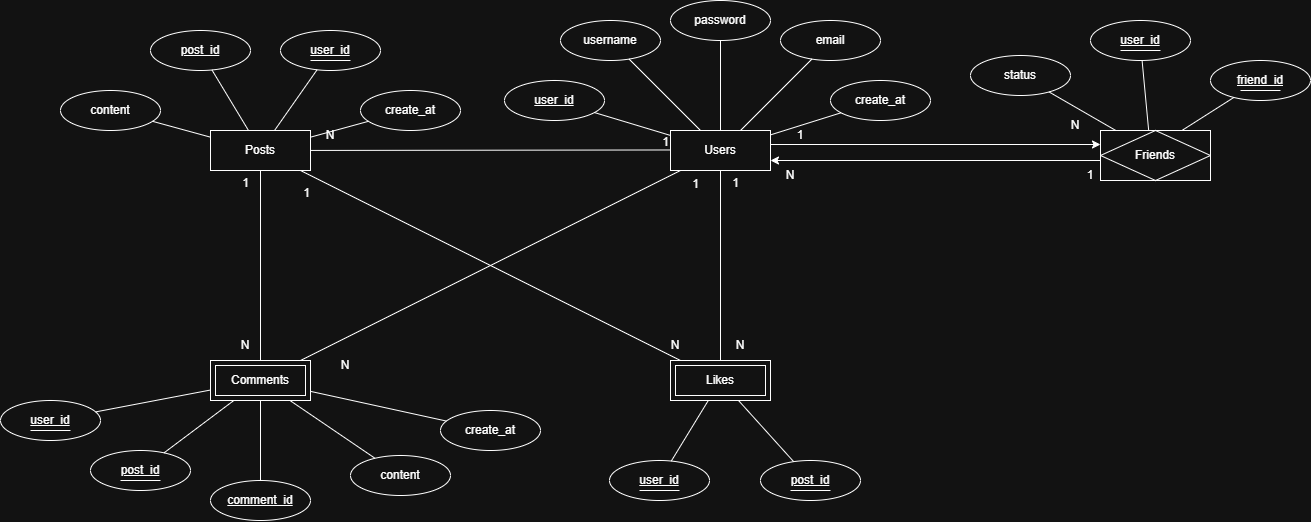

The diagram above was exported from draw.io. Its source (the exported page's mxGraphModel, read from the mxfile embedded in the PNG):
<mxGraphModel dx="2316" dy="803" grid="1" gridSize="10" guides="1" tooltips="1" connect="1" arrows="1" fold="1" page="1" pageScale="1" pageWidth="827" pageHeight="1169" math="0" shadow="0">
  <root>
    <mxCell id="0" />
    <mxCell id="1" parent="0" />
    <mxCell id="I4CY77qak5ac0nRlR4nT-1" parent="1" style="whiteSpace=wrap;html=1;align=center;" value="Users" vertex="1">
      <mxGeometry height="40" width="100" x="380" y="260" as="geometry" />
    </mxCell>
    <mxCell id="I4CY77qak5ac0nRlR4nT-2" parent="1" style="whiteSpace=wrap;html=1;align=center;" value="Posts" vertex="1">
      <mxGeometry height="40" width="100" x="-80" y="260" as="geometry" />
    </mxCell>
    <mxCell id="I4CY77qak5ac0nRlR4nT-6" parent="1" style="shape=ext;margin=3;double=1;whiteSpace=wrap;html=1;align=center;" value="Likes" vertex="1">
      <mxGeometry height="40" width="100" x="380" y="490" as="geometry" />
    </mxCell>
    <mxCell id="I4CY77qak5ac0nRlR4nT-7" parent="1" style="shape=ext;margin=3;double=1;whiteSpace=wrap;html=1;align=center;" value="Comments" vertex="1">
      <mxGeometry height="40" width="100" x="-80" y="490" as="geometry" />
    </mxCell>
    <mxCell id="I4CY77qak5ac0nRlR4nT-9" parent="1" style="ellipse;whiteSpace=wrap;html=1;align=center;fontStyle=4;" value="user_id" vertex="1">
      <mxGeometry height="40" width="100" x="214" y="210" as="geometry" />
    </mxCell>
    <mxCell id="I4CY77qak5ac0nRlR4nT-12" parent="1" style="ellipse;whiteSpace=wrap;html=1;align=center;" value="username" vertex="1">
      <mxGeometry height="40" width="100" x="270" y="150" as="geometry" />
    </mxCell>
    <mxCell id="I4CY77qak5ac0nRlR4nT-13" parent="1" style="ellipse;whiteSpace=wrap;html=1;align=center;" value="password" vertex="1">
      <mxGeometry height="40" width="100" x="380" y="130" as="geometry" />
    </mxCell>
    <mxCell id="I4CY77qak5ac0nRlR4nT-14" parent="1" style="ellipse;whiteSpace=wrap;html=1;align=center;" value="email" vertex="1">
      <mxGeometry height="40" width="100" x="490" y="150" as="geometry" />
    </mxCell>
    <mxCell id="I4CY77qak5ac0nRlR4nT-15" parent="1" style="ellipse;whiteSpace=wrap;html=1;align=center;" value="create_at" vertex="1">
      <mxGeometry height="40" width="100" x="540" y="210" as="geometry" />
    </mxCell>
    <mxCell id="I4CY77qak5ac0nRlR4nT-16" parent="1" style="ellipse;whiteSpace=wrap;html=1;align=center;fontStyle=4;" value="post_id" vertex="1">
      <mxGeometry height="40" width="100" x="-140" y="160" as="geometry" />
    </mxCell>
    <mxCell id="I4CY77qak5ac0nRlR4nT-17" parent="1" style="ellipse;whiteSpace=wrap;html=1;align=center;" value="content" vertex="1">
      <mxGeometry height="40" width="100" x="-230" y="220" as="geometry" />
    </mxCell>
    <mxCell id="I4CY77qak5ac0nRlR4nT-18" parent="1" style="ellipse;whiteSpace=wrap;html=1;align=center;fontStyle=4;" value="user_id" vertex="1">
      <mxGeometry height="40" width="100" x="-10" y="160" as="geometry" />
    </mxCell>
    <mxCell id="I4CY77qak5ac0nRlR4nT-19" edge="1" parent="1" style="endArrow=none;html=1;rounded=0;" value="">
      <mxGeometry relative="1" as="geometry">
        <mxPoint x="20" y="190" as="sourcePoint" />
        <mxPoint x="60" y="190" as="targetPoint" />
      </mxGeometry>
    </mxCell>
    <mxCell id="I4CY77qak5ac0nRlR4nT-22" parent="1" style="ellipse;whiteSpace=wrap;html=1;align=center;" value="create_at" vertex="1">
      <mxGeometry height="40" width="100" x="70" y="220" as="geometry" />
    </mxCell>
    <mxCell id="I4CY77qak5ac0nRlR4nT-23" parent="1" style="ellipse;whiteSpace=wrap;html=1;align=center;fontStyle=4;" value="user_id" vertex="1">
      <mxGeometry height="40" width="100" x="800" y="150" as="geometry" />
    </mxCell>
    <mxCell id="I4CY77qak5ac0nRlR4nT-24" edge="1" parent="1" style="endArrow=none;html=1;rounded=0;" value="">
      <mxGeometry relative="1" as="geometry">
        <mxPoint x="830" y="180" as="sourcePoint" />
        <mxPoint x="870" y="180" as="targetPoint" />
      </mxGeometry>
    </mxCell>
    <mxCell id="I4CY77qak5ac0nRlR4nT-25" parent="1" style="ellipse;whiteSpace=wrap;html=1;align=center;fontStyle=4;" value="friend_id" vertex="1">
      <mxGeometry height="40" width="100" x="920" y="190" as="geometry" />
    </mxCell>
    <mxCell id="I4CY77qak5ac0nRlR4nT-26" edge="1" parent="1" style="endArrow=none;html=1;rounded=0;" value="">
      <mxGeometry relative="1" as="geometry">
        <mxPoint x="950" y="220" as="sourcePoint" />
        <mxPoint x="990" y="220" as="targetPoint" />
      </mxGeometry>
    </mxCell>
    <mxCell id="I4CY77qak5ac0nRlR4nT-27" parent="1" style="ellipse;whiteSpace=wrap;html=1;align=center;" value="status" vertex="1">
      <mxGeometry height="40" width="100" x="680" y="185" as="geometry" />
    </mxCell>
    <mxCell id="I4CY77qak5ac0nRlR4nT-28" parent="1" style="ellipse;whiteSpace=wrap;html=1;align=center;fontStyle=4;" value="comment_id" vertex="1">
      <mxGeometry height="40" width="100" x="-80" y="610" as="geometry" />
    </mxCell>
    <mxCell id="I4CY77qak5ac0nRlR4nT-31" parent="1" style="ellipse;whiteSpace=wrap;html=1;align=center;fontStyle=4;" value="post_id" vertex="1">
      <mxGeometry height="40" width="100" x="-200" y="580" as="geometry" />
    </mxCell>
    <mxCell id="I4CY77qak5ac0nRlR4nT-32" edge="1" parent="1" style="endArrow=none;html=1;rounded=0;" value="">
      <mxGeometry relative="1" as="geometry">
        <mxPoint x="-170" y="610" as="sourcePoint" />
        <mxPoint x="-130" y="610" as="targetPoint" />
      </mxGeometry>
    </mxCell>
    <mxCell id="I4CY77qak5ac0nRlR4nT-33" parent="1" style="ellipse;whiteSpace=wrap;html=1;align=center;fontStyle=4;" value="user_id" vertex="1">
      <mxGeometry height="40" width="100" x="-290" y="530" as="geometry" />
    </mxCell>
    <mxCell id="I4CY77qak5ac0nRlR4nT-34" edge="1" parent="1" style="endArrow=none;html=1;rounded=0;" value="">
      <mxGeometry relative="1" as="geometry">
        <mxPoint x="-260" y="560" as="sourcePoint" />
        <mxPoint x="-220" y="560" as="targetPoint" />
      </mxGeometry>
    </mxCell>
    <mxCell id="I4CY77qak5ac0nRlR4nT-35" parent="1" style="ellipse;whiteSpace=wrap;html=1;align=center;" value="content" vertex="1">
      <mxGeometry height="40" width="100" x="60" y="585" as="geometry" />
    </mxCell>
    <mxCell id="I4CY77qak5ac0nRlR4nT-37" parent="1" style="ellipse;whiteSpace=wrap;html=1;align=center;" value="create_at" vertex="1">
      <mxGeometry height="40" width="100" x="150" y="540" as="geometry" />
    </mxCell>
    <mxCell id="I4CY77qak5ac0nRlR4nT-38" parent="1" style="ellipse;whiteSpace=wrap;html=1;align=center;fontStyle=4;" value="post_id" vertex="1">
      <mxGeometry height="40" width="100" x="470" y="590" as="geometry" />
    </mxCell>
    <mxCell id="I4CY77qak5ac0nRlR4nT-39" edge="1" parent="1" style="endArrow=none;html=1;rounded=0;" value="">
      <mxGeometry relative="1" as="geometry">
        <mxPoint x="500" y="620" as="sourcePoint" />
        <mxPoint x="540" y="620" as="targetPoint" />
      </mxGeometry>
    </mxCell>
    <mxCell id="I4CY77qak5ac0nRlR4nT-40" parent="1" style="ellipse;whiteSpace=wrap;html=1;align=center;fontStyle=4;" value="user_id" vertex="1">
      <mxGeometry height="40" width="100" x="319" y="590" as="geometry" />
    </mxCell>
    <mxCell id="I4CY77qak5ac0nRlR4nT-41" edge="1" parent="1" style="endArrow=none;html=1;rounded=0;" value="">
      <mxGeometry relative="1" as="geometry">
        <mxPoint x="349" y="620" as="sourcePoint" />
        <mxPoint x="389" y="620" as="targetPoint" />
      </mxGeometry>
    </mxCell>
    <mxCell id="I4CY77qak5ac0nRlR4nT-42" edge="1" parent="1" source="I4CY77qak5ac0nRlR4nT-2" style="endArrow=none;html=1;rounded=0;" value="">
      <mxGeometry relative="1" as="geometry">
        <mxPoint x="220" y="279.47" as="sourcePoint" />
        <mxPoint x="380" y="279.47" as="targetPoint" />
      </mxGeometry>
    </mxCell>
    <mxCell id="I4CY77qak5ac0nRlR4nT-43" connectable="0" parent="I4CY77qak5ac0nRlR4nT-42" style="resizable=0;html=1;whiteSpace=wrap;align=right;verticalAlign=bottom;" value="1" vertex="1">
      <mxGeometry relative="1" x="1" as="geometry" />
    </mxCell>
    <mxCell id="I4CY77qak5ac0nRlR4nT-46" parent="1" style="text;html=1;whiteSpace=wrap;strokeColor=none;fillColor=none;align=center;verticalAlign=middle;rounded=0;autosize=1;resizable=0;" value="N" vertex="1">
      <mxGeometry height="30" width="30" x="25" y="250" as="geometry" />
    </mxCell>
    <mxCell id="I4CY77qak5ac0nRlR4nT-49" parent="1" style="text;html=1;whiteSpace=wrap;strokeColor=none;fillColor=none;align=center;verticalAlign=middle;rounded=0;autosize=1;resizable=0;" value="N" vertex="1">
      <mxGeometry height="30" width="30" x="770" y="240" as="geometry" />
    </mxCell>
    <mxCell id="I4CY77qak5ac0nRlR4nT-50" edge="1" parent="1" source="I4CY77qak5ac0nRlR4nT-6" style="endArrow=none;html=1;rounded=0;" target="I4CY77qak5ac0nRlR4nT-1" value="">
      <mxGeometry relative="1" as="geometry">
        <mxPoint x="300" y="270.53" as="sourcePoint" />
        <mxPoint x="660" y="270" as="targetPoint" />
      </mxGeometry>
    </mxCell>
    <mxCell id="I4CY77qak5ac0nRlR4nT-51" connectable="0" parent="I4CY77qak5ac0nRlR4nT-50" style="resizable=0;html=1;whiteSpace=wrap;align=right;verticalAlign=bottom;" value="1" vertex="1">
      <mxGeometry relative="1" x="1" as="geometry">
        <mxPoint x="20" y="21" as="offset" />
      </mxGeometry>
    </mxCell>
    <mxCell id="I4CY77qak5ac0nRlR4nT-52" parent="1" style="text;html=1;whiteSpace=wrap;strokeColor=none;fillColor=none;align=center;verticalAlign=middle;rounded=0;autosize=1;resizable=0;" value="N" vertex="1">
      <mxGeometry height="30" width="30" x="435" y="460" as="geometry" />
    </mxCell>
    <mxCell id="I4CY77qak5ac0nRlR4nT-53" edge="1" parent="1" source="I4CY77qak5ac0nRlR4nT-7" style="endArrow=none;html=1;rounded=0;" target="I4CY77qak5ac0nRlR4nT-1" value="">
      <mxGeometry relative="1" as="geometry">
        <mxPoint x="440" y="500" as="sourcePoint" />
        <mxPoint x="440" y="310" as="targetPoint" />
      </mxGeometry>
    </mxCell>
    <mxCell id="I4CY77qak5ac0nRlR4nT-54" connectable="0" parent="I4CY77qak5ac0nRlR4nT-53" style="resizable=0;html=1;whiteSpace=wrap;align=right;verticalAlign=bottom;" value="1" vertex="1">
      <mxGeometry relative="1" x="1" as="geometry">
        <mxPoint x="20" y="21" as="offset" />
      </mxGeometry>
    </mxCell>
    <mxCell id="I4CY77qak5ac0nRlR4nT-55" parent="1" style="text;html=1;whiteSpace=wrap;strokeColor=none;fillColor=none;align=center;verticalAlign=middle;rounded=0;autosize=1;resizable=0;" value="N" vertex="1">
      <mxGeometry height="30" width="30" x="40" y="480" as="geometry" />
    </mxCell>
    <mxCell id="I4CY77qak5ac0nRlR4nT-56" edge="1" parent="1" style="endArrow=none;html=1;rounded=0;" value="">
      <mxGeometry relative="1" as="geometry">
        <mxPoint x="-30" y="490" as="sourcePoint" />
        <mxPoint x="-30" y="300" as="targetPoint" />
      </mxGeometry>
    </mxCell>
    <mxCell id="I4CY77qak5ac0nRlR4nT-57" connectable="0" parent="I4CY77qak5ac0nRlR4nT-56" style="resizable=0;html=1;whiteSpace=wrap;align=right;verticalAlign=bottom;" value="1" vertex="1">
      <mxGeometry relative="1" x="1" as="geometry">
        <mxPoint x="-10" y="21" as="offset" />
      </mxGeometry>
    </mxCell>
    <mxCell id="I4CY77qak5ac0nRlR4nT-58" parent="1" style="text;html=1;whiteSpace=wrap;strokeColor=none;fillColor=none;align=center;verticalAlign=middle;rounded=0;autosize=1;resizable=0;" value="N" vertex="1">
      <mxGeometry height="30" width="30" x="-60" y="460" as="geometry" />
    </mxCell>
    <mxCell id="I4CY77qak5ac0nRlR4nT-59" edge="1" parent="1" source="I4CY77qak5ac0nRlR4nT-6" style="endArrow=none;html=1;rounded=0;" target="I4CY77qak5ac0nRlR4nT-2" value="">
      <mxGeometry relative="1" as="geometry">
        <mxPoint x="110" y="620" as="sourcePoint" />
        <mxPoint x="490" y="430" as="targetPoint" />
      </mxGeometry>
    </mxCell>
    <mxCell id="I4CY77qak5ac0nRlR4nT-60" connectable="0" parent="I4CY77qak5ac0nRlR4nT-59" style="resizable=0;html=1;whiteSpace=wrap;align=right;verticalAlign=bottom;" value="1" vertex="1">
      <mxGeometry relative="1" x="1" as="geometry">
        <mxPoint x="10" y="30" as="offset" />
      </mxGeometry>
    </mxCell>
    <mxCell id="I4CY77qak5ac0nRlR4nT-61" parent="1" style="text;html=1;whiteSpace=wrap;strokeColor=none;fillColor=none;align=center;verticalAlign=middle;rounded=0;autosize=1;resizable=0;" value="N" vertex="1">
      <mxGeometry height="30" width="30" x="370" y="460" as="geometry" />
    </mxCell>
    <mxCell id="I4CY77qak5ac0nRlR4nT-62" edge="1" parent="1" source="I4CY77qak5ac0nRlR4nT-17" style="endArrow=none;html=1;rounded=0;" target="I4CY77qak5ac0nRlR4nT-2" value="">
      <mxGeometry relative="1" as="geometry">
        <mxPoint x="340" y="370" as="sourcePoint" />
        <mxPoint x="500" y="370" as="targetPoint" />
      </mxGeometry>
    </mxCell>
    <mxCell id="I4CY77qak5ac0nRlR4nT-63" edge="1" parent="1" source="I4CY77qak5ac0nRlR4nT-16" style="endArrow=none;html=1;rounded=0;" target="I4CY77qak5ac0nRlR4nT-2" value="">
      <mxGeometry relative="1" as="geometry">
        <mxPoint x="-20" y="280" as="sourcePoint" />
        <mxPoint x="38" y="296" as="targetPoint" />
      </mxGeometry>
    </mxCell>
    <mxCell id="I4CY77qak5ac0nRlR4nT-64" edge="1" parent="1" source="I4CY77qak5ac0nRlR4nT-18" style="endArrow=none;html=1;rounded=0;" target="I4CY77qak5ac0nRlR4nT-2" value="">
      <mxGeometry relative="1" as="geometry">
        <mxPoint x="-30" y="280" as="sourcePoint" />
        <mxPoint x="7" y="341" as="targetPoint" />
      </mxGeometry>
    </mxCell>
    <mxCell id="I4CY77qak5ac0nRlR4nT-65" edge="1" parent="1" source="I4CY77qak5ac0nRlR4nT-22" style="endArrow=none;html=1;rounded=0;" target="I4CY77qak5ac0nRlR4nT-2" value="">
      <mxGeometry relative="1" as="geometry">
        <mxPoint x="-20" y="280" as="sourcePoint" />
        <mxPoint x="17" y="341" as="targetPoint" />
      </mxGeometry>
    </mxCell>
    <mxCell id="I4CY77qak5ac0nRlR4nT-66" edge="1" parent="1" source="I4CY77qak5ac0nRlR4nT-15" style="endArrow=none;html=1;rounded=0;" target="I4CY77qak5ac0nRlR4nT-1" value="">
      <mxGeometry relative="1" as="geometry">
        <mxPoint x="48" y="280" as="sourcePoint" />
        <mxPoint x="-10" y="296" as="targetPoint" />
      </mxGeometry>
    </mxCell>
    <mxCell id="I4CY77qak5ac0nRlR4nT-67" edge="1" parent="1" source="I4CY77qak5ac0nRlR4nT-1" style="endArrow=none;html=1;rounded=0;" target="I4CY77qak5ac0nRlR4nT-9" value="">
      <mxGeometry relative="1" as="geometry">
        <mxPoint x="478" y="280" as="sourcePoint" />
        <mxPoint x="420" y="296" as="targetPoint" />
      </mxGeometry>
    </mxCell>
    <mxCell id="I4CY77qak5ac0nRlR4nT-68" edge="1" parent="1" source="I4CY77qak5ac0nRlR4nT-1" style="endArrow=none;html=1;rounded=0;" target="I4CY77qak5ac0nRlR4nT-12" value="">
      <mxGeometry relative="1" as="geometry">
        <mxPoint x="506" y="303" as="sourcePoint" />
        <mxPoint x="430" y="280" as="targetPoint" />
      </mxGeometry>
    </mxCell>
    <mxCell id="I4CY77qak5ac0nRlR4nT-69" edge="1" parent="1" source="I4CY77qak5ac0nRlR4nT-1" style="endArrow=none;html=1;rounded=0;" target="I4CY77qak5ac0nRlR4nT-13" value="">
      <mxGeometry relative="1" as="geometry">
        <mxPoint x="496" y="293" as="sourcePoint" />
        <mxPoint x="420" y="270" as="targetPoint" />
      </mxGeometry>
    </mxCell>
    <mxCell id="I4CY77qak5ac0nRlR4nT-70" edge="1" parent="1" source="I4CY77qak5ac0nRlR4nT-14" style="endArrow=none;html=1;rounded=0;" target="I4CY77qak5ac0nRlR4nT-1" value="">
      <mxGeometry relative="1" as="geometry">
        <mxPoint x="496" y="293" as="sourcePoint" />
        <mxPoint x="420" y="270" as="targetPoint" />
      </mxGeometry>
    </mxCell>
    <mxCell id="I4CY77qak5ac0nRlR4nT-71" edge="1" parent="1" style="endArrow=none;html=1;rounded=0;" target="I4CY77qak5ac0nRlR4nT-27" value="">
      <mxGeometry relative="1" as="geometry">
        <mxPoint x="825.3289813746542" y="260" as="sourcePoint" />
        <mxPoint x="680" y="270" as="targetPoint" />
      </mxGeometry>
    </mxCell>
    <mxCell id="I4CY77qak5ac0nRlR4nT-72" edge="1" parent="1" style="endArrow=none;html=1;rounded=0;" target="I4CY77qak5ac0nRlR4nT-23" value="">
      <mxGeometry relative="1" as="geometry">
        <mxPoint x="858.1657967682922" y="260" as="sourcePoint" />
        <mxPoint x="850" y="290" as="targetPoint" />
      </mxGeometry>
    </mxCell>
    <mxCell id="I4CY77qak5ac0nRlR4nT-73" edge="1" parent="1" style="endArrow=none;html=1;rounded=0;" target="I4CY77qak5ac0nRlR4nT-25" value="">
      <mxGeometry relative="1" as="geometry">
        <mxPoint x="891.4057993138422" y="260" as="sourcePoint" />
        <mxPoint x="1030" y="280" as="targetPoint" />
      </mxGeometry>
    </mxCell>
    <mxCell id="I4CY77qak5ac0nRlR4nT-74" edge="1" parent="1" source="I4CY77qak5ac0nRlR4nT-7" style="endArrow=none;html=1;rounded=0;" target="I4CY77qak5ac0nRlR4nT-33" value="">
      <mxGeometry relative="1" as="geometry">
        <mxPoint x="130" y="533" as="sourcePoint" />
        <mxPoint x="182" y="500" as="targetPoint" />
      </mxGeometry>
    </mxCell>
    <mxCell id="I4CY77qak5ac0nRlR4nT-75" edge="1" parent="1" source="I4CY77qak5ac0nRlR4nT-7" style="endArrow=none;html=1;rounded=0;" target="I4CY77qak5ac0nRlR4nT-31" value="">
      <mxGeometry relative="1" as="geometry">
        <mxPoint x="85" y="580" as="sourcePoint" />
        <mxPoint x="-30" y="602" as="targetPoint" />
      </mxGeometry>
    </mxCell>
    <mxCell id="I4CY77qak5ac0nRlR4nT-76" edge="1" parent="1" source="I4CY77qak5ac0nRlR4nT-7" style="endArrow=none;html=1;rounded=0;" target="I4CY77qak5ac0nRlR4nT-28" value="">
      <mxGeometry relative="1" as="geometry">
        <mxPoint x="-25" y="590" as="sourcePoint" />
        <mxPoint x="-140" y="612" as="targetPoint" />
      </mxGeometry>
    </mxCell>
    <mxCell id="I4CY77qak5ac0nRlR4nT-77" edge="1" parent="1" source="I4CY77qak5ac0nRlR4nT-35" style="endArrow=none;html=1;rounded=0;" target="I4CY77qak5ac0nRlR4nT-7" value="">
      <mxGeometry relative="1" as="geometry">
        <mxPoint x="95" y="630" as="sourcePoint" />
        <mxPoint x="-20" y="652" as="targetPoint" />
      </mxGeometry>
    </mxCell>
    <mxCell id="I4CY77qak5ac0nRlR4nT-78" edge="1" parent="1" source="I4CY77qak5ac0nRlR4nT-37" style="endArrow=none;html=1;rounded=0;" target="I4CY77qak5ac0nRlR4nT-7" value="">
      <mxGeometry relative="1" as="geometry">
        <mxPoint x="95" y="500" as="sourcePoint" />
        <mxPoint x="-20" y="522" as="targetPoint" />
      </mxGeometry>
    </mxCell>
    <mxCell id="I4CY77qak5ac0nRlR4nT-79" edge="1" parent="1" source="I4CY77qak5ac0nRlR4nT-38" style="endArrow=none;html=1;rounded=0;" target="I4CY77qak5ac0nRlR4nT-6" value="">
      <mxGeometry relative="1" as="geometry">
        <mxPoint x="605" y="620" as="sourcePoint" />
        <mxPoint x="490" y="642" as="targetPoint" />
      </mxGeometry>
    </mxCell>
    <mxCell id="I4CY77qak5ac0nRlR4nT-80" edge="1" parent="1" source="I4CY77qak5ac0nRlR4nT-40" style="endArrow=none;html=1;rounded=0;" target="I4CY77qak5ac0nRlR4nT-6" value="">
      <mxGeometry relative="1" as="geometry">
        <mxPoint x="625" y="610" as="sourcePoint" />
        <mxPoint x="510" y="632" as="targetPoint" />
      </mxGeometry>
    </mxCell>
    <mxCell id="j7v7ZpOrkrT6TBF4pSXJ-3" edge="1" parent="1" style="endArrow=classic;html=1;rounded=0;" value="">
      <mxGeometry height="50" relative="1" width="50" as="geometry">
        <mxPoint x="480" y="274" as="sourcePoint" />
        <mxPoint x="810" y="274" as="targetPoint" />
      </mxGeometry>
    </mxCell>
    <mxCell id="j7v7ZpOrkrT6TBF4pSXJ-4" edge="1" parent="1" style="endArrow=classic;html=1;rounded=0;" value="">
      <mxGeometry height="50" relative="1" width="50" as="geometry">
        <mxPoint x="810" y="290" as="sourcePoint" />
        <mxPoint x="480" y="290" as="targetPoint" />
      </mxGeometry>
    </mxCell>
    <mxCell id="j7v7ZpOrkrT6TBF4pSXJ-5" parent="1" style="text;html=1;whiteSpace=wrap;strokeColor=none;fillColor=none;align=center;verticalAlign=middle;rounded=0;autosize=1;resizable=0;" value="1" vertex="1">
      <mxGeometry height="30" width="30" x="495" y="250" as="geometry" />
    </mxCell>
    <mxCell id="j7v7ZpOrkrT6TBF4pSXJ-6" parent="1" style="text;html=1;whiteSpace=wrap;strokeColor=none;fillColor=none;align=center;verticalAlign=middle;rounded=0;autosize=1;resizable=0;" value="N" vertex="1">
      <mxGeometry height="30" width="30" x="485" y="290" as="geometry" />
    </mxCell>
    <mxCell id="j7v7ZpOrkrT6TBF4pSXJ-7" parent="1" style="text;html=1;whiteSpace=wrap;strokeColor=none;fillColor=none;align=center;verticalAlign=middle;rounded=0;autosize=1;resizable=0;" value="1" vertex="1">
      <mxGeometry height="30" width="30" x="785" y="290" as="geometry" />
    </mxCell>
    <mxCell id="j7v7ZpOrkrT6TBF4pSXJ-8" parent="1" style="shape=associativeEntity;whiteSpace=wrap;html=1;align=center;" value="Friends" vertex="1">
      <mxGeometry height="50" width="110" x="810" y="260" as="geometry" />
    </mxCell>
  </root>
</mxGraphModel>